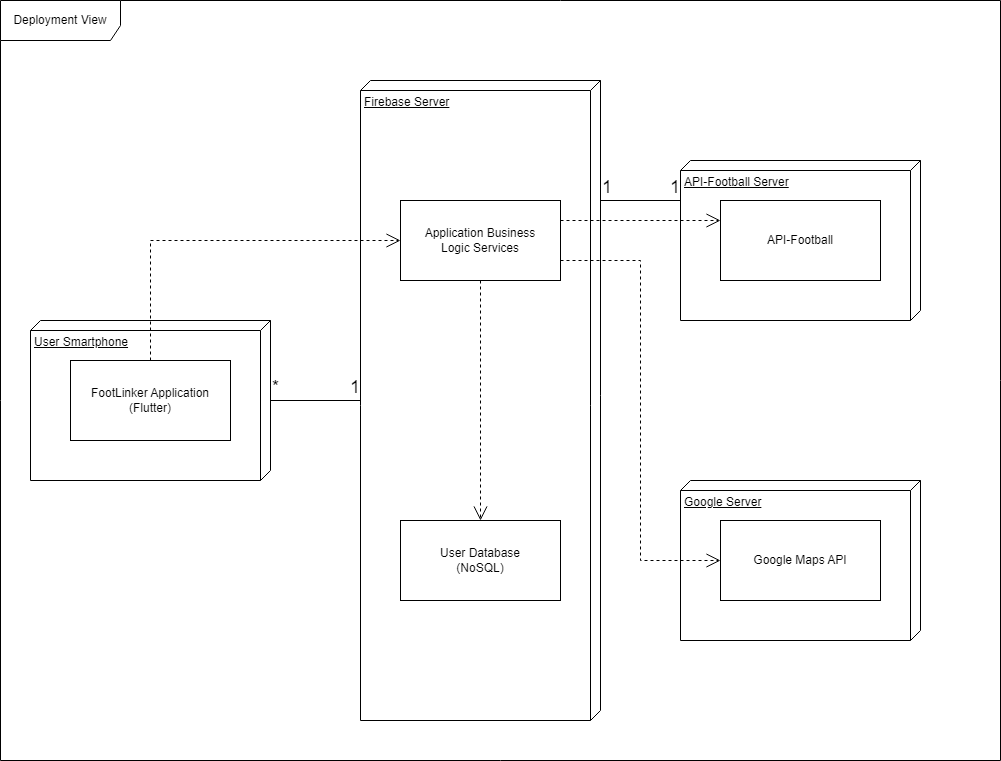

The diagram above was exported from draw.io. Its source (the exported page's mxGraphModel, read from the mxfile embedded in the PNG):
<mxGraphModel dx="1258" dy="679" grid="1" gridSize="10" guides="1" tooltips="1" connect="1" arrows="1" fold="1" page="1" pageScale="1" pageWidth="1100" pageHeight="850" math="0" shadow="0">
  <root>
    <mxCell id="0" />
    <mxCell id="1" parent="0" />
    <mxCell id="8llZoa8-pmxAvGtQXdUA-2" value="Deployment View" style="shape=umlFrame;whiteSpace=wrap;html=1;pointerEvents=0;width=120;height=40;" parent="1" vertex="1">
      <mxGeometry x="40" y="40" width="1000" height="760" as="geometry" />
    </mxCell>
    <mxCell id="8llZoa8-pmxAvGtQXdUA-3" value="User Smartphone" style="verticalAlign=top;align=left;spacingTop=8;spacingLeft=2;spacingRight=12;shape=cube;size=10;direction=south;fontStyle=4;html=1;whiteSpace=wrap;" parent="1" vertex="1">
      <mxGeometry x="70" y="360" width="240" height="160" as="geometry" />
    </mxCell>
    <mxCell id="8llZoa8-pmxAvGtQXdUA-4" value="FootLinker Application (Flutter)" style="html=1;whiteSpace=wrap;" parent="1" vertex="1">
      <mxGeometry x="110" y="400" width="160" height="80" as="geometry" />
    </mxCell>
    <mxCell id="8llZoa8-pmxAvGtQXdUA-5" value="Firebase Server" style="verticalAlign=top;align=left;spacingTop=8;spacingLeft=2;spacingRight=12;shape=cube;size=10;direction=south;fontStyle=4;html=1;whiteSpace=wrap;" parent="1" vertex="1">
      <mxGeometry x="400" y="120" width="240" height="640" as="geometry" />
    </mxCell>
    <mxCell id="8llZoa8-pmxAvGtQXdUA-7" value="API-Football Server" style="verticalAlign=top;align=left;spacingTop=8;spacingLeft=2;spacingRight=12;shape=cube;size=10;direction=south;fontStyle=4;html=1;whiteSpace=wrap;" parent="1" vertex="1">
      <mxGeometry x="720" y="200" width="240" height="160" as="geometry" />
    </mxCell>
    <mxCell id="8llZoa8-pmxAvGtQXdUA-8" value="API-Football" style="html=1;whiteSpace=wrap;" parent="1" vertex="1">
      <mxGeometry x="760" y="240" width="160" height="80" as="geometry" />
    </mxCell>
    <mxCell id="8llZoa8-pmxAvGtQXdUA-10" value="Google Server" style="verticalAlign=top;align=left;spacingTop=8;spacingLeft=2;spacingRight=12;shape=cube;size=10;direction=south;fontStyle=4;html=1;whiteSpace=wrap;" parent="1" vertex="1">
      <mxGeometry x="720" y="520" width="240" height="160" as="geometry" />
    </mxCell>
    <mxCell id="8llZoa8-pmxAvGtQXdUA-11" value="Google Maps API" style="html=1;whiteSpace=wrap;" parent="1" vertex="1">
      <mxGeometry x="760" y="560" width="160" height="80" as="geometry" />
    </mxCell>
    <mxCell id="8llZoa8-pmxAvGtQXdUA-12" value="" style="endArrow=none;html=1;edgeStyle=orthogonalEdgeStyle;rounded=0;" parent="1" source="8llZoa8-pmxAvGtQXdUA-3" target="8llZoa8-pmxAvGtQXdUA-5" edge="1">
      <mxGeometry relative="1" as="geometry">
        <mxPoint x="470" y="390" as="sourcePoint" />
        <mxPoint x="630" y="390" as="targetPoint" />
      </mxGeometry>
    </mxCell>
    <mxCell id="8llZoa8-pmxAvGtQXdUA-13" value="&lt;font style=&quot;font-size: 18px;&quot;&gt;*&lt;/font&gt;" style="edgeLabel;resizable=0;html=1;align=left;verticalAlign=bottom;" parent="8llZoa8-pmxAvGtQXdUA-12" connectable="0" vertex="1">
      <mxGeometry x="-1" relative="1" as="geometry" />
    </mxCell>
    <mxCell id="8llZoa8-pmxAvGtQXdUA-14" value="&lt;font style=&quot;font-size: 18px;&quot;&gt;1&lt;/font&gt;" style="edgeLabel;resizable=0;html=1;align=right;verticalAlign=bottom;" parent="8llZoa8-pmxAvGtQXdUA-12" connectable="0" vertex="1">
      <mxGeometry x="1" relative="1" as="geometry" />
    </mxCell>
    <mxCell id="8llZoa8-pmxAvGtQXdUA-15" value="Application Business&lt;br&gt;Logic Services" style="html=1;whiteSpace=wrap;" parent="1" vertex="1">
      <mxGeometry x="440" y="240" width="160" height="80" as="geometry" />
    </mxCell>
    <mxCell id="Q1IK66pDgAWMTnPpEULe-2" value="User Database&lt;br&gt;(NoSQL)" style="html=1;whiteSpace=wrap;" parent="1" vertex="1">
      <mxGeometry x="440" y="560" width="160" height="80" as="geometry" />
    </mxCell>
    <mxCell id="Q1IK66pDgAWMTnPpEULe-3" value="" style="endArrow=none;html=1;edgeStyle=orthogonalEdgeStyle;rounded=0;entryX=0;entryY=0;entryDx=85;entryDy=240;entryPerimeter=0;" parent="1" source="8llZoa8-pmxAvGtQXdUA-5" target="8llZoa8-pmxAvGtQXdUA-7" edge="1">
      <mxGeometry relative="1" as="geometry">
        <mxPoint x="470" y="340" as="sourcePoint" />
        <mxPoint x="630" y="340" as="targetPoint" />
        <Array as="points">
          <mxPoint x="720" y="240" />
        </Array>
      </mxGeometry>
    </mxCell>
    <mxCell id="Q1IK66pDgAWMTnPpEULe-4" value="&lt;font style=&quot;font-size: 18px;&quot;&gt;1&lt;/font&gt;" style="edgeLabel;resizable=0;html=1;align=left;verticalAlign=bottom;" parent="Q1IK66pDgAWMTnPpEULe-3" connectable="0" vertex="1">
      <mxGeometry x="-1" relative="1" as="geometry" />
    </mxCell>
    <mxCell id="Q1IK66pDgAWMTnPpEULe-5" value="&lt;font style=&quot;font-size: 18px;&quot;&gt;1&lt;/font&gt;" style="edgeLabel;resizable=0;html=1;align=right;verticalAlign=bottom;" parent="Q1IK66pDgAWMTnPpEULe-3" connectable="0" vertex="1">
      <mxGeometry x="1" relative="1" as="geometry">
        <mxPoint y="-45" as="offset" />
      </mxGeometry>
    </mxCell>
    <mxCell id="Q1IK66pDgAWMTnPpEULe-11" value="" style="endArrow=open;endSize=12;dashed=1;html=1;rounded=0;" parent="1" source="8llZoa8-pmxAvGtQXdUA-4" target="8llZoa8-pmxAvGtQXdUA-15" edge="1">
      <mxGeometry width="160" relative="1" as="geometry">
        <mxPoint x="420" y="470" as="sourcePoint" />
        <mxPoint x="580" y="470" as="targetPoint" />
        <Array as="points">
          <mxPoint x="190" y="280" />
        </Array>
      </mxGeometry>
    </mxCell>
    <mxCell id="Q1IK66pDgAWMTnPpEULe-12" value="" style="endArrow=open;endSize=12;dashed=1;html=1;rounded=0;" parent="1" source="8llZoa8-pmxAvGtQXdUA-15" target="Q1IK66pDgAWMTnPpEULe-2" edge="1">
      <mxGeometry width="160" relative="1" as="geometry">
        <mxPoint x="440" y="440" as="sourcePoint" />
        <mxPoint x="600" y="440" as="targetPoint" />
      </mxGeometry>
    </mxCell>
    <mxCell id="Q1IK66pDgAWMTnPpEULe-13" value="" style="endArrow=open;endSize=12;dashed=1;html=1;rounded=0;exitX=1;exitY=0.25;exitDx=0;exitDy=0;entryX=0;entryY=0.25;entryDx=0;entryDy=0;" parent="1" source="8llZoa8-pmxAvGtQXdUA-15" target="8llZoa8-pmxAvGtQXdUA-8" edge="1">
      <mxGeometry width="160" relative="1" as="geometry">
        <mxPoint x="400" y="410" as="sourcePoint" />
        <mxPoint x="560" y="410" as="targetPoint" />
        <Array as="points" />
      </mxGeometry>
    </mxCell>
    <mxCell id="Q1IK66pDgAWMTnPpEULe-15" value="" style="endArrow=open;endSize=12;dashed=1;html=1;rounded=0;" parent="1" target="8llZoa8-pmxAvGtQXdUA-11" edge="1">
      <mxGeometry width="160" relative="1" as="geometry">
        <mxPoint x="600" y="300" as="sourcePoint" />
        <mxPoint x="790" y="500" as="targetPoint" />
        <Array as="points">
          <mxPoint x="600" y="300" />
          <mxPoint x="680" y="300" />
          <mxPoint x="680" y="440" />
          <mxPoint x="680" y="600" />
        </Array>
      </mxGeometry>
    </mxCell>
  </root>
</mxGraphModel>